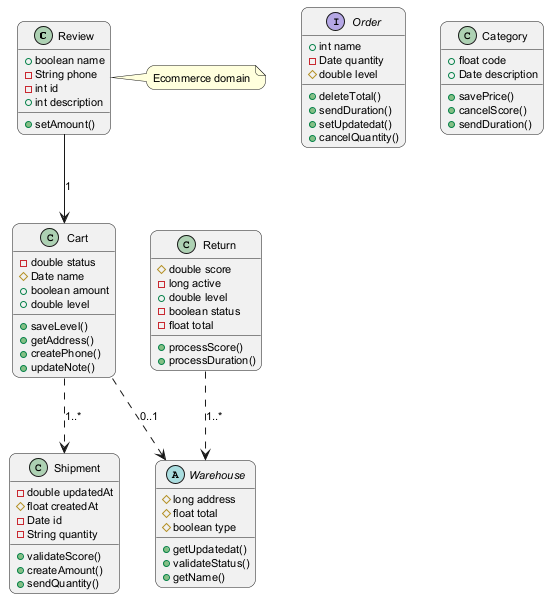

The diagram above was rendered by PlantUML. Its source (embedded in the PNG):
@startuml
skinparam backgroundColor #FFFFFF
skinparam roundCorner 15
skinparam defaultFontSize 11
class Review {
  +boolean name
  -String phone
  -int id
  +int description
  +setAmount()
}
class Shipment {
  -double updatedAt
  #float createdAt
  -Date id
  -String quantity
  +validateScore()
  +createAmount()
  +sendQuantity()
}
class Return {
  #double score
  -long active
  +double level
  -boolean status
  -float total
  +processScore()
  +processDuration()
}
interface Order {
  +int name
  -Date quantity
  #double level
  +deleteTotal()
  +sendDuration()
  +setUpdatedat()
  +cancelQuantity()
}
abstract class Warehouse {
  #long address
  #float total
  #boolean type
  +getUpdatedat()
  +validateStatus()
  +getName()
}
class Category {
  +float code
  +Date description
  +savePrice()
  +cancelScore()
  +sendDuration()
}
class Cart {
  -double status
  #Date name
  +boolean amount
  +double level
  +saveLevel()
  +getAddress()
  +createPhone()
  +updateNote()
}
Cart ..> Warehouse : "0..1"
Review --> Cart : "1"
Cart ..> Shipment : "1..*"
Return ..> Warehouse : "1..*"
note right of Review : Ecommerce domain
@enduml